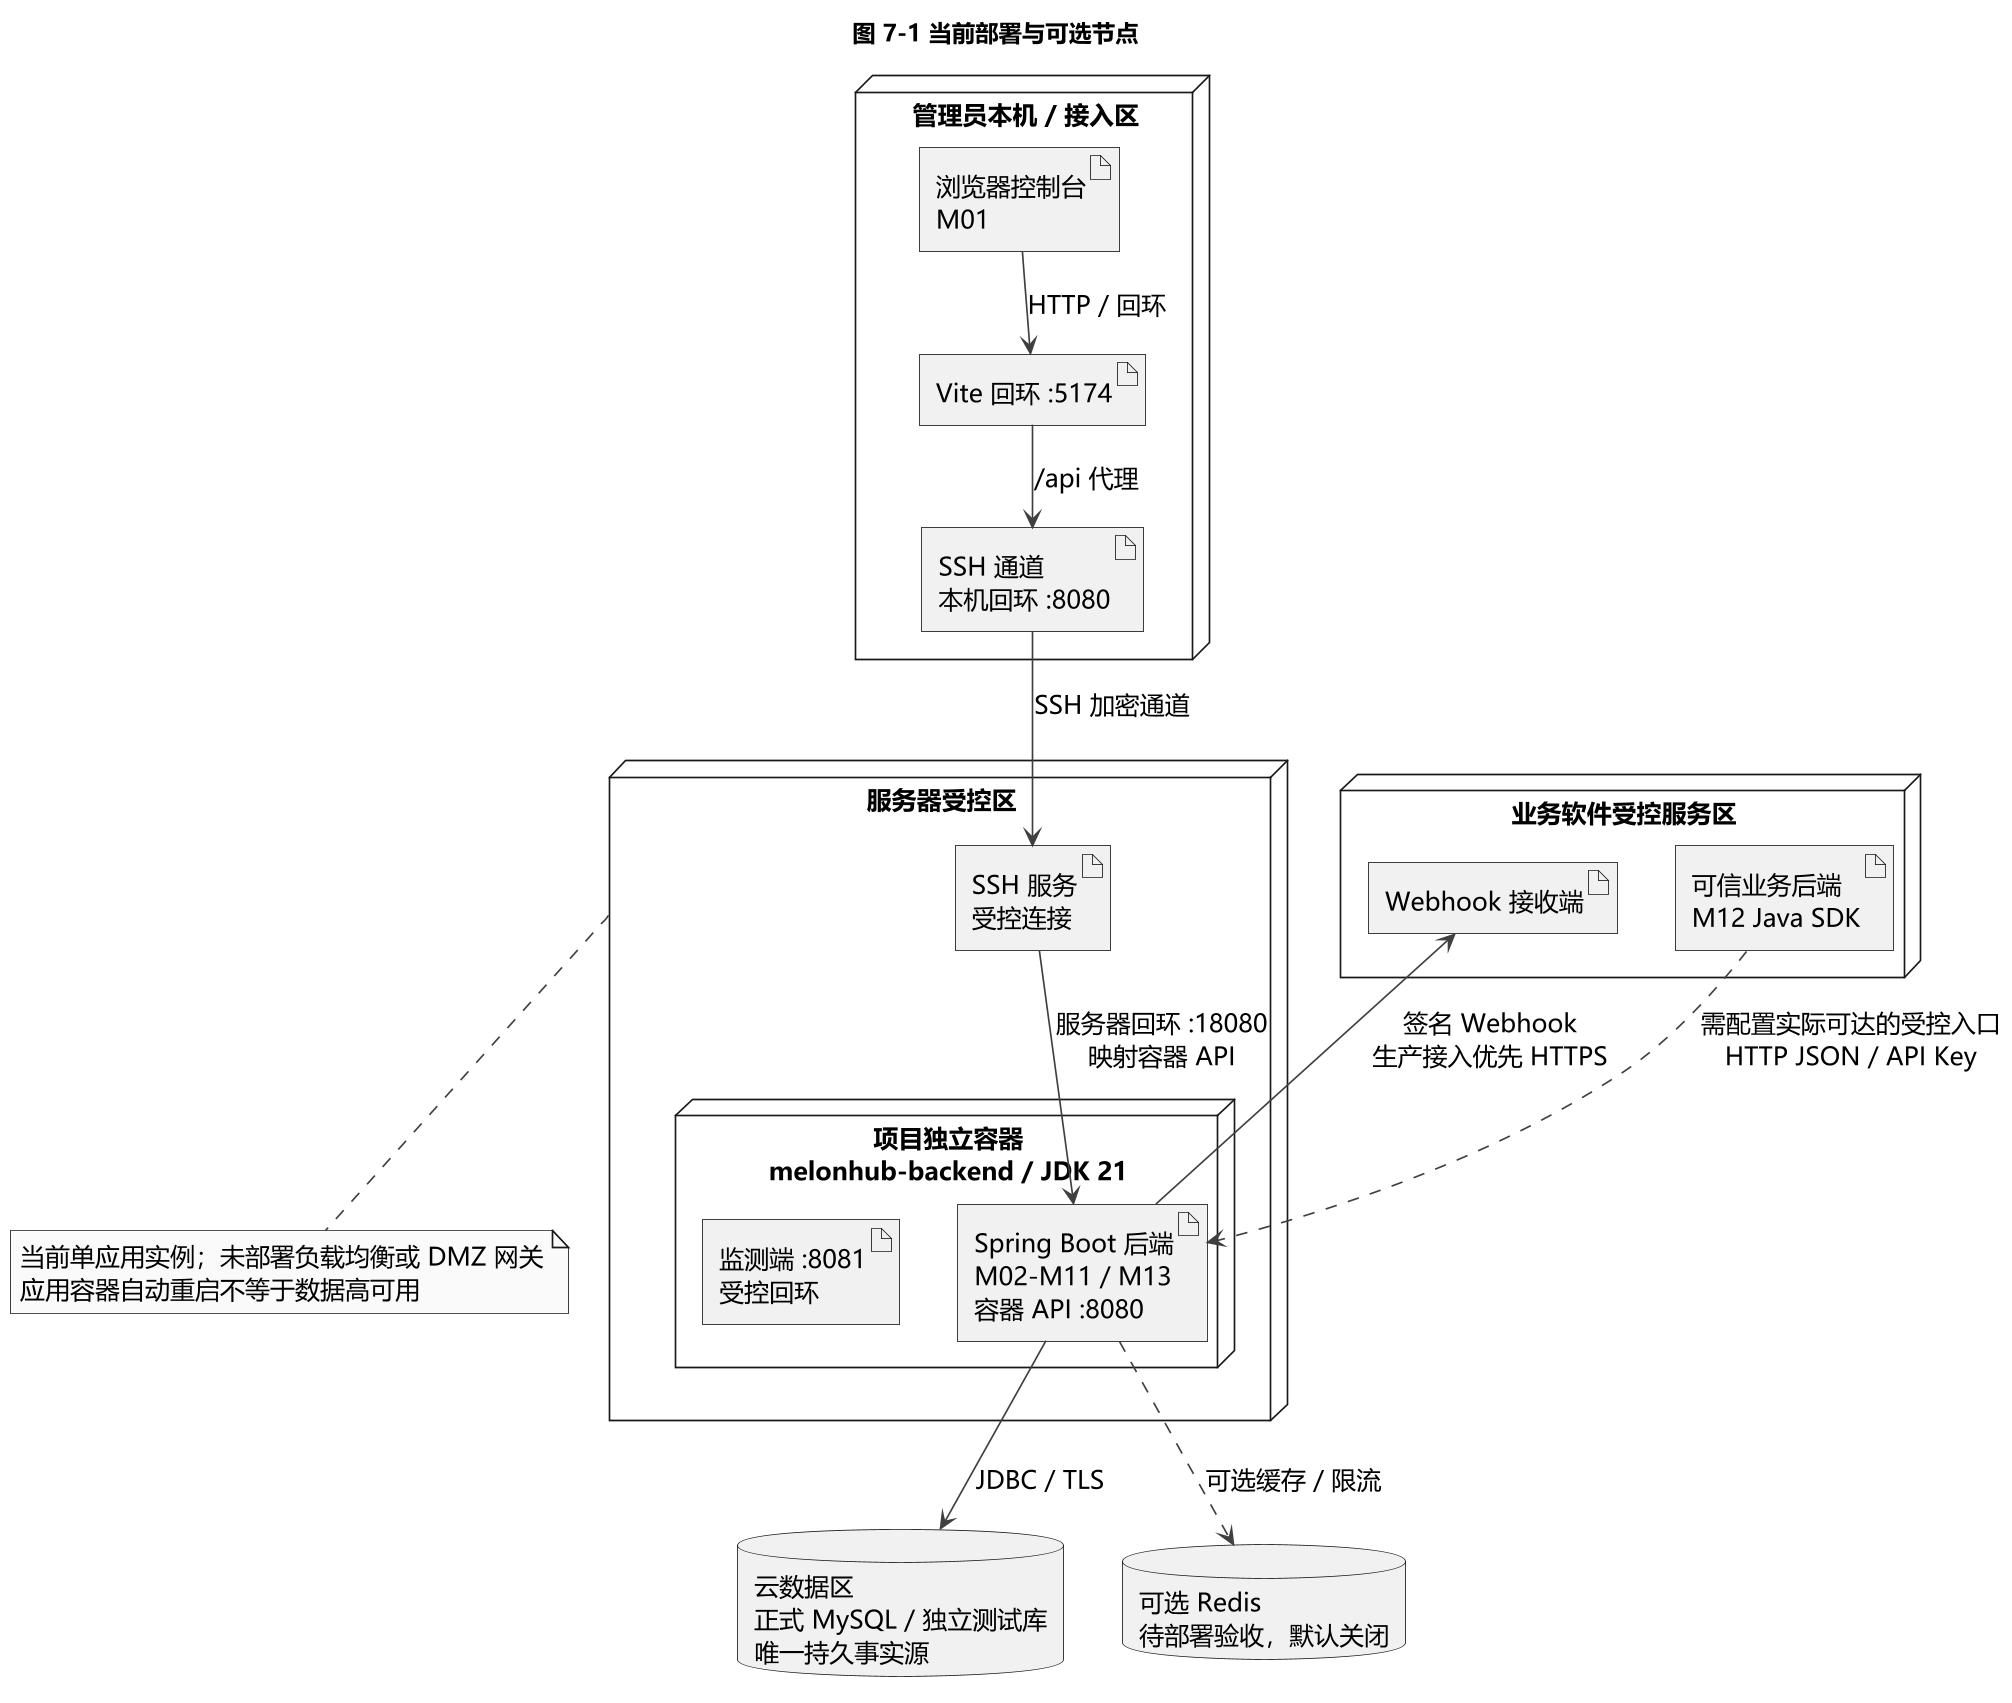

The diagram above was rendered by PlantUML. Its source (embedded in the PNG):
@startuml
!include _style.puml
title 图 7-1 当前部署与可选节点
node "管理员本机 / 接入区" as local {
  artifact "浏览器控制台\nM01" as browser
  artifact "Vite 回环 :5174" as vite
  artifact "SSH 通道\n本机回环 :8080" as tunnel
}
node "服务器受控区" as server {
  artifact "SSH 服务\n受控连接" as ssh
  node "项目独立容器\nmelonhub-backend / JDK 21" as container {
    artifact "Spring Boot 后端\nM02-M11 / M13\n容器 API :8080" as backend
    artifact "监测端 :8081\n受控回环" as metrics
  }
}
database "云数据区\n正式 MySQL / 独立测试库\n唯一持久事实源" as db
database "可选 Redis\n待部署验收，默认关闭" as redis
node "业务软件受控服务区" {
  artifact "可信业务后端\nM12 Java SDK" as client
  artifact "Webhook 接收端" as receiver
}
browser --> vite : HTTP / 回环
vite --> tunnel : /api 代理
tunnel --> ssh : SSH 加密通道
ssh --> backend : 服务器回环 :18080\n映射容器 API
backend --> db : JDBC / TLS
backend ..> redis : 可选缓存 / 限流
client ..> backend : 需配置实际可达的受控入口\nHTTP JSON / API Key
backend --> receiver : 签名 Webhook\n生产接入优先 HTTPS
note bottom of server
当前单应用实例；未部署负载均衡或 DMZ 网关
应用容器自动重启不等于数据高可用
end note
@enduml